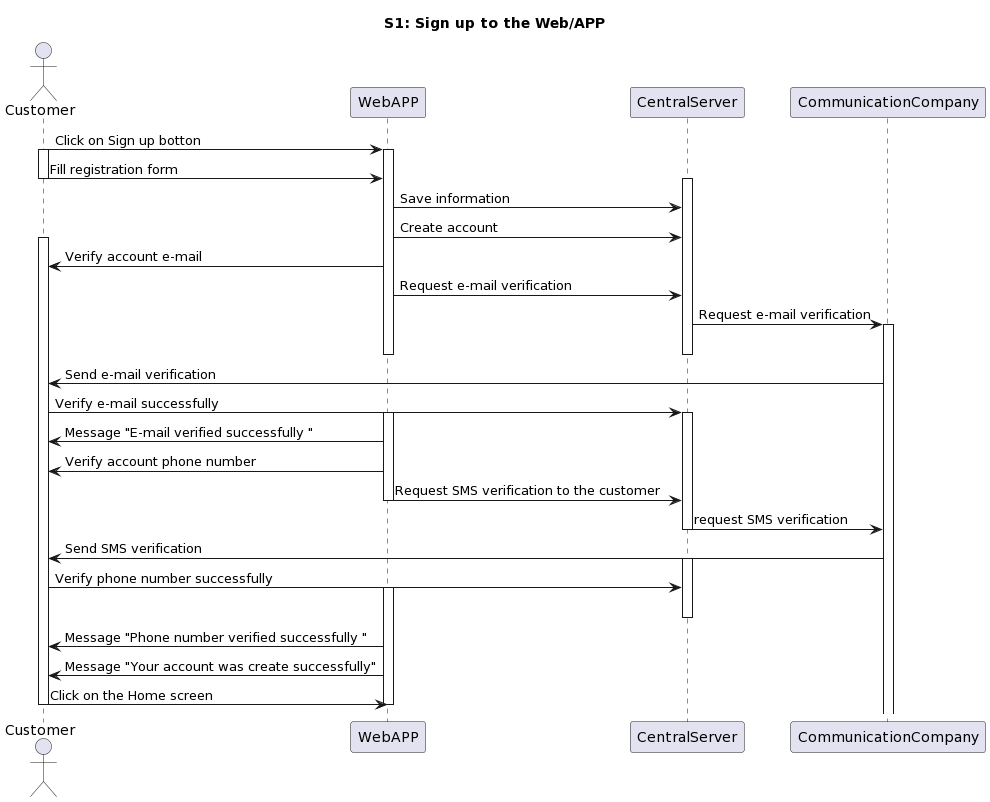

The diagram above was rendered by PlantUML. Its source (embedded in the PNG):
@startuml
title S1: Sign up to the Web/APP
actor Customer
participant WebAPP
participant CentralServer

Customer-> WebAPP: Click on Sign up botton
activate WebAPP
activate Customer 
Customer->WebAPP: Fill registration form
deactivate Customer
activate CentralServer
WebAPP->CentralServer: Save information
WebAPP->CentralServer: Create account
activate Customer
WebAPP -> Customer: Verify account e-mail
WebAPP -> CentralServer: Request e-mail verification 
CentralServer -> CommunicationCompany: Request e-mail verification 
activate CommunicationCompany
deactivate WebAPP
deactivate CentralServer
CommunicationCompany -> Customer: Send e-mail verification
Customer -> CentralServer: Verify e-mail successfully
activate CentralServer
activate WebAPP
WebAPP -> Customer: Message "E-mail verified successfully "
WebAPP -> Customer: Verify account phone number
WebAPP -> CentralServer: Request SMS verification to the customer
deactivate WebAPP
CentralServer -> CommunicationCompany: request SMS verification
deactivate CentralServer
CommunicationCompany -> Customer: Send SMS verification
activate CentralServer
Customer -> CentralServer: Verify phone number successfully
activate WebAPP
deactivate CentralServer
WebAPP -> Customer: Message "Phone number verified successfully "
WebAPP -> Customer: Message "Your account was create successfully"
Customer -> WebAPP: Click on the Home screen
deactivate WebAPP
Deactivate Customer
@enduml